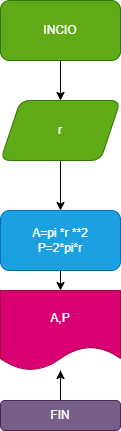

The diagram above was exported from draw.io. Its source (the exported page's mxGraphModel, read from the mxfile embedded in the PNG):
<mxGraphModel dx="564" dy="214" grid="1" gridSize="10" guides="1" tooltips="1" connect="1" arrows="1" fold="1" page="1" pageScale="1" pageWidth="827" pageHeight="1169" math="0" shadow="0">
  <root>
    <mxCell id="0" />
    <mxCell id="1" parent="0" />
    <mxCell id="4" value="" style="edgeStyle=none;html=1;" edge="1" parent="1" source="2" target="3">
      <mxGeometry relative="1" as="geometry" />
    </mxCell>
    <mxCell id="2" value="INCIO" style="rounded=1;whiteSpace=wrap;html=1;fillColor=#60a917;fontColor=#ffffff;strokeColor=#2D7600;" vertex="1" parent="1">
      <mxGeometry x="210" y="60" width="120" height="60" as="geometry" />
    </mxCell>
    <mxCell id="8" value="" style="edgeStyle=none;html=1;" edge="1" parent="1" source="3" target="7">
      <mxGeometry relative="1" as="geometry" />
    </mxCell>
    <mxCell id="3" value="r" style="shape=parallelogram;perimeter=parallelogramPerimeter;whiteSpace=wrap;html=1;fixedSize=1;fillColor=#60a917;strokeColor=#2D7600;fontColor=#ffffff;rounded=1;" vertex="1" parent="1">
      <mxGeometry x="210" y="160" width="120" height="60" as="geometry" />
    </mxCell>
    <mxCell id="10" value="" style="edgeStyle=none;html=1;" edge="1" parent="1" source="7" target="9">
      <mxGeometry relative="1" as="geometry" />
    </mxCell>
    <mxCell id="7" value="A=pi *r **2&lt;br&gt;P=2*pi*r" style="whiteSpace=wrap;html=1;fillColor=#1ba1e2;strokeColor=#006EAF;fontColor=#ffffff;rounded=1;" vertex="1" parent="1">
      <mxGeometry x="210" y="270" width="120" height="60" as="geometry" />
    </mxCell>
    <mxCell id="9" value="A,P" style="shape=document;whiteSpace=wrap;html=1;boundedLbl=1;fillColor=#d80073;strokeColor=#A50040;fontColor=#ffffff;rounded=1;" vertex="1" parent="1">
      <mxGeometry x="210" y="350" width="120" height="80" as="geometry" />
    </mxCell>
    <mxCell id="16" value="" style="edgeStyle=none;html=1;" edge="1" parent="1" source="14" target="9">
      <mxGeometry relative="1" as="geometry" />
    </mxCell>
    <mxCell id="14" value="FIN" style="rounded=1;whiteSpace=wrap;html=1;fillColor=#76608a;fontColor=#ffffff;strokeColor=#432D57;" vertex="1" parent="1">
      <mxGeometry x="210" y="460" width="120" height="30" as="geometry" />
    </mxCell>
    <mxCell id="15" value="" style="endArrow=none;html=1;" edge="1" parent="1" target="9">
      <mxGeometry width="50" height="50" relative="1" as="geometry">
        <mxPoint x="270" y="440" as="sourcePoint" />
        <mxPoint x="320" y="440" as="targetPoint" />
      </mxGeometry>
    </mxCell>
  </root>
</mxGraphModel>